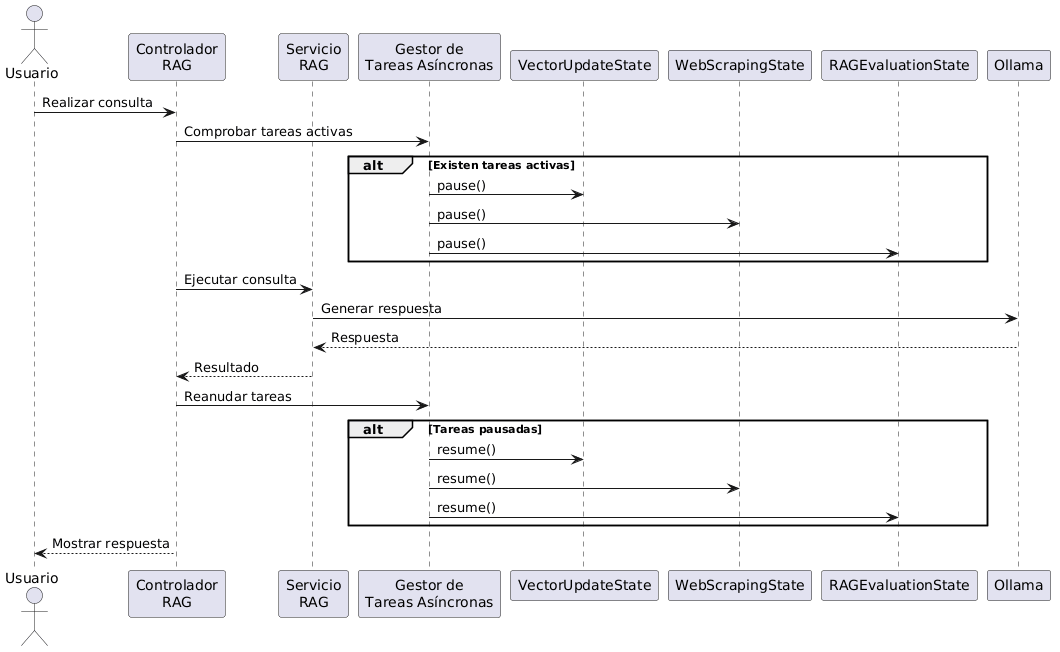

The diagram above was rendered by PlantUML. Its source (embedded in the PNG):
@startuml
actor Usuario

participant "Controlador\nRAG" as Controller
participant "Servicio\nRAG" as RAG
participant "Gestor de\nTareas Asíncronas" as Async

participant "VectorUpdateState" as Vector
participant "WebScrapingState" as Scraping
participant "RAGEvaluationState" as Eval

participant Ollama

Usuario -> Controller : Realizar consulta

Controller -> Async : Comprobar tareas activas

alt Existen tareas activas

    Async -> Vector : pause()
    Async -> Scraping : pause()
    Async -> Eval : pause()

end

Controller -> RAG : Ejecutar consulta

RAG -> Ollama : Generar respuesta
Ollama --> RAG : Respuesta

RAG --> Controller : Resultado

Controller -> Async : Reanudar tareas

alt Tareas pausadas

    Async -> Vector : resume()
    Async -> Scraping : resume()
    Async -> Eval : resume()

end

Controller --> Usuario : Mostrar respuesta
@enduml